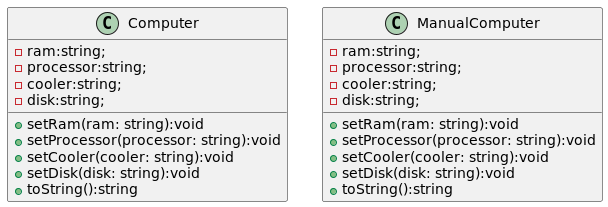

The diagram above was rendered by PlantUML. Its source (embedded in the PNG):
@startuml
class Computer{
    -ram:string;
    -processor:string;
    -cooler:string;
    -disk:string;
    +setRam(ram: string):void
    +setProcessor(processor: string):void
    +setCooler(cooler: string):void
    +setDisk(disk: string):void
    +toString():string
}

class ManualComputer{
    -ram:string;
    -processor:string;
    -cooler:string;
    -disk:string;

    +setRam(ram: string):void
    +setProcessor(processor: string):void
    +setCooler(cooler: string):void
    +setDisk(disk: string):void
    +toString():string
}

@enduml